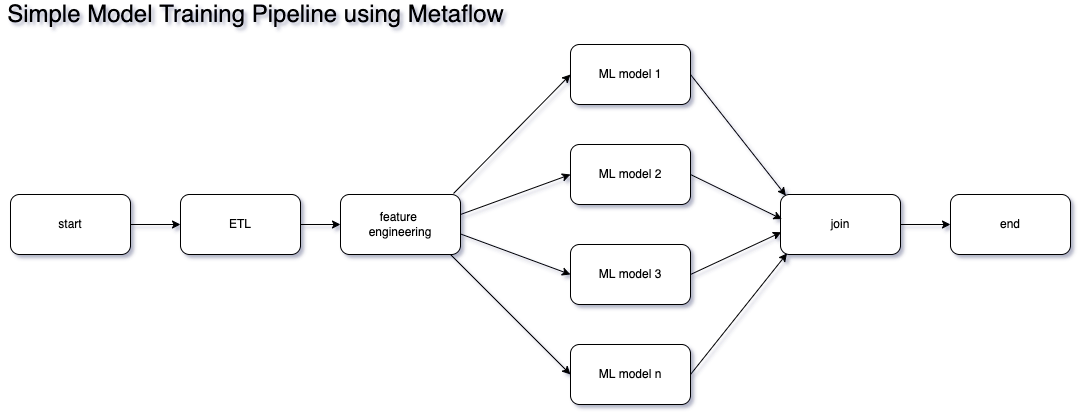

The diagram above was exported from draw.io. Its source (the exported page's mxGraphModel, read from the mxfile embedded in the PNG):
<mxGraphModel dx="1579" dy="1247" grid="1" gridSize="10" guides="1" tooltips="1" connect="1" arrows="1" fold="1" page="1" pageScale="1" pageWidth="2336" pageHeight="1654" math="0" shadow="0">
  <root>
    <mxCell id="0" />
    <mxCell id="1" parent="0" />
    <mxCell id="2" value="" style="edgeStyle=orthogonalEdgeStyle;rounded=0;orthogonalLoop=1;jettySize=auto;html=1;" edge="1" source="3" target="5" parent="1">
      <mxGeometry relative="1" as="geometry" />
    </mxCell>
    <mxCell id="3" value="start" style="rounded=1;whiteSpace=wrap;html=1;" vertex="1" parent="1">
      <mxGeometry x="130" y="270" width="120" height="60" as="geometry" />
    </mxCell>
    <mxCell id="4" value="" style="edgeStyle=orthogonalEdgeStyle;rounded=0;orthogonalLoop=1;jettySize=auto;html=1;" edge="1" source="5" target="6" parent="1">
      <mxGeometry relative="1" as="geometry" />
    </mxCell>
    <mxCell id="5" value="ETL" style="rounded=1;whiteSpace=wrap;html=1;" vertex="1" parent="1">
      <mxGeometry x="300" y="270" width="120" height="60" as="geometry" />
    </mxCell>
    <mxCell id="6" value="feature&amp;nbsp;&lt;br&gt;engineering" style="rounded=1;whiteSpace=wrap;html=1;" vertex="1" parent="1">
      <mxGeometry x="460" y="270" width="120" height="60" as="geometry" />
    </mxCell>
    <mxCell id="7" value="ML model 1" style="rounded=1;whiteSpace=wrap;html=1;" vertex="1" parent="1">
      <mxGeometry x="690" y="120" width="120" height="60" as="geometry" />
    </mxCell>
    <mxCell id="8" value="ML model 2" style="rounded=1;whiteSpace=wrap;html=1;" vertex="1" parent="1">
      <mxGeometry x="690" y="220" width="120" height="60" as="geometry" />
    </mxCell>
    <mxCell id="9" value="ML model 3" style="rounded=1;whiteSpace=wrap;html=1;" vertex="1" parent="1">
      <mxGeometry x="690" y="320" width="120" height="60" as="geometry" />
    </mxCell>
    <mxCell id="10" value="ML model n" style="rounded=1;whiteSpace=wrap;html=1;" vertex="1" parent="1">
      <mxGeometry x="690" y="420" width="120" height="60" as="geometry" />
    </mxCell>
    <mxCell id="11" value="join" style="rounded=1;whiteSpace=wrap;html=1;" vertex="1" parent="1">
      <mxGeometry x="900" y="270" width="120" height="60" as="geometry" />
    </mxCell>
    <mxCell id="12" value="end" style="rounded=1;whiteSpace=wrap;html=1;" vertex="1" parent="1">
      <mxGeometry x="1070" y="270" width="120" height="60" as="geometry" />
    </mxCell>
    <mxCell id="13" value="" style="endArrow=classic;html=1;entryX=0;entryY=0.5;entryDx=0;entryDy=0;exitX=0.942;exitY=-0.017;exitDx=0;exitDy=0;exitPerimeter=0;" edge="1" source="6" target="7" parent="1">
      <mxGeometry width="50" height="50" relative="1" as="geometry">
        <mxPoint x="580" y="280" as="sourcePoint" />
        <mxPoint x="630" y="230" as="targetPoint" />
      </mxGeometry>
    </mxCell>
    <mxCell id="14" value="" style="endArrow=classic;html=1;entryX=0;entryY=0.5;entryDx=0;entryDy=0;" edge="1" target="8" parent="1">
      <mxGeometry width="50" height="50" relative="1" as="geometry">
        <mxPoint x="580" y="290" as="sourcePoint" />
        <mxPoint x="660" y="220" as="targetPoint" />
      </mxGeometry>
    </mxCell>
    <mxCell id="15" value="" style="endArrow=classic;html=1;entryX=0;entryY=0.5;entryDx=0;entryDy=0;exitX=1.005;exitY=0.661;exitDx=0;exitDy=0;exitPerimeter=0;" edge="1" source="6" target="9" parent="1">
      <mxGeometry width="50" height="50" relative="1" as="geometry">
        <mxPoint x="600" y="300" as="sourcePoint" />
        <mxPoint x="710" y="170" as="targetPoint" />
      </mxGeometry>
    </mxCell>
    <mxCell id="16" value="" style="endArrow=classic;html=1;entryX=0;entryY=0.5;entryDx=0;entryDy=0;" edge="1" target="10" parent="1">
      <mxGeometry width="50" height="50" relative="1" as="geometry">
        <mxPoint x="570" y="330" as="sourcePoint" />
        <mxPoint x="720" y="180" as="targetPoint" />
      </mxGeometry>
    </mxCell>
    <mxCell id="17" value="" style="endArrow=classic;html=1;entryX=0.045;entryY=0.019;entryDx=0;entryDy=0;exitX=1;exitY=0.5;exitDx=0;exitDy=0;entryPerimeter=0;" edge="1" source="7" target="11" parent="1">
      <mxGeometry width="50" height="50" relative="1" as="geometry">
        <mxPoint x="620" y="320" as="sourcePoint" />
        <mxPoint x="730" y="190" as="targetPoint" />
      </mxGeometry>
    </mxCell>
    <mxCell id="18" value="" style="endArrow=classic;html=1;exitX=1;exitY=0.5;exitDx=0;exitDy=0;entryX=0.012;entryY=0.41;entryDx=0;entryDy=0;entryPerimeter=0;" edge="1" source="8" target="11" parent="1">
      <mxGeometry width="50" height="50" relative="1" as="geometry">
        <mxPoint x="630" y="330" as="sourcePoint" />
        <mxPoint x="900" y="300" as="targetPoint" />
      </mxGeometry>
    </mxCell>
    <mxCell id="19" value="" style="endArrow=classic;html=1;exitX=1;exitY=0.5;exitDx=0;exitDy=0;entryX=0.007;entryY=0.629;entryDx=0;entryDy=0;entryPerimeter=0;" edge="1" source="9" target="11" parent="1">
      <mxGeometry width="50" height="50" relative="1" as="geometry">
        <mxPoint x="640" y="340" as="sourcePoint" />
        <mxPoint x="896" y="295" as="targetPoint" />
      </mxGeometry>
    </mxCell>
    <mxCell id="20" value="" style="endArrow=classic;html=1;entryX=0.055;entryY=0.981;entryDx=0;entryDy=0;exitX=1;exitY=0.5;exitDx=0;exitDy=0;entryPerimeter=0;" edge="1" source="10" target="11" parent="1">
      <mxGeometry width="50" height="50" relative="1" as="geometry">
        <mxPoint x="650" y="350" as="sourcePoint" />
        <mxPoint x="760" y="220" as="targetPoint" />
      </mxGeometry>
    </mxCell>
    <mxCell id="21" value="" style="endArrow=classic;html=1;entryX=0;entryY=0.5;entryDx=0;entryDy=0;" edge="1" target="12" parent="1">
      <mxGeometry width="50" height="50" relative="1" as="geometry">
        <mxPoint x="1020" y="300" as="sourcePoint" />
        <mxPoint x="1130" y="170" as="targetPoint" />
      </mxGeometry>
    </mxCell>
    <mxCell id="22" value="&lt;font style=&quot;font-size: 24px&quot;&gt;Simple Model Training Pipeline using Metaflow&lt;/font&gt;" style="text;html=1;align=center;verticalAlign=middle;resizable=0;points=[];autosize=1;strokeColor=none;" vertex="1" parent="1">
      <mxGeometry x="120" y="80" width="510" height="20" as="geometry" />
    </mxCell>
  </root>
</mxGraphModel>